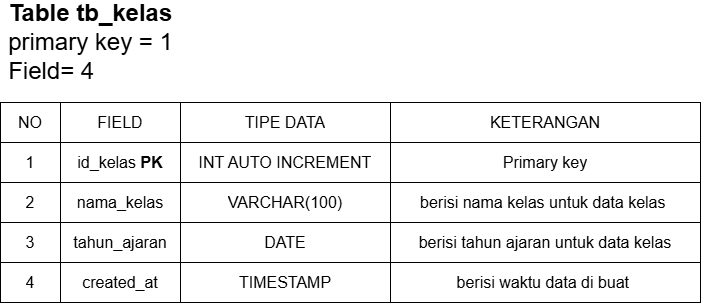

The diagram above was exported from draw.io. Its source (the exported page's mxGraphModel, read from the mxfile embedded in the PNG):
<mxGraphModel dx="2184" dy="1480" grid="1" gridSize="10" guides="1" tooltips="1" connect="1" arrows="1" fold="1" page="1" pageScale="1" pageWidth="850" pageHeight="1100" background="none" math="0" shadow="0">
  <root>
    <mxCell id="0" />
    <mxCell id="1" parent="0" />
    <mxCell id="2" parent="1" style="shape=table;startSize=0;container=1;collapsible=0;childLayout=tableLayout;fontSize=16;" value="" vertex="1">
      <mxGeometry height="200" width="700" x="4510" y="1090" as="geometry" />
    </mxCell>
    <mxCell id="3" parent="2" style="shape=tableRow;horizontal=0;startSize=0;swimlaneHead=0;swimlaneBody=0;strokeColor=inherit;top=0;left=0;bottom=0;right=0;collapsible=0;dropTarget=0;fillColor=none;points=[[0,0.5],[1,0.5]];portConstraint=eastwest;fontSize=16;" value="" vertex="1">
      <mxGeometry height="40" width="700" as="geometry" />
    </mxCell>
    <mxCell id="4" parent="3" style="shape=partialRectangle;html=1;whiteSpace=wrap;connectable=0;strokeColor=inherit;overflow=hidden;fillColor=none;top=0;left=0;bottom=0;right=0;pointerEvents=1;fontSize=16;" value="NO" vertex="1">
      <mxGeometry height="40" width="60" as="geometry">
        <mxRectangle height="40" width="60" as="alternateBounds" />
      </mxGeometry>
    </mxCell>
    <mxCell id="5" parent="3" style="shape=partialRectangle;html=1;whiteSpace=wrap;connectable=0;strokeColor=inherit;overflow=hidden;fillColor=none;top=0;left=0;bottom=0;right=0;pointerEvents=1;fontSize=16;" value="FIELD" vertex="1">
      <mxGeometry height="40" width="120" x="60" as="geometry">
        <mxRectangle height="40" width="120" as="alternateBounds" />
      </mxGeometry>
    </mxCell>
    <mxCell id="6" parent="3" style="shape=partialRectangle;html=1;whiteSpace=wrap;connectable=0;strokeColor=inherit;overflow=hidden;fillColor=none;top=0;left=0;bottom=0;right=0;pointerEvents=1;fontSize=16;" value="TIPE DATA" vertex="1">
      <mxGeometry height="40" width="210" x="180" as="geometry">
        <mxRectangle height="40" width="210" as="alternateBounds" />
      </mxGeometry>
    </mxCell>
    <mxCell id="7" parent="3" style="shape=partialRectangle;html=1;whiteSpace=wrap;connectable=0;strokeColor=inherit;overflow=hidden;fillColor=none;top=0;left=0;bottom=0;right=0;pointerEvents=1;fontSize=16;" value="KETERANGAN" vertex="1">
      <mxGeometry height="40" width="310" x="390" as="geometry">
        <mxRectangle height="40" width="310" as="alternateBounds" />
      </mxGeometry>
    </mxCell>
    <mxCell id="8" parent="2" style="shape=tableRow;horizontal=0;startSize=0;swimlaneHead=0;swimlaneBody=0;strokeColor=inherit;top=0;left=0;bottom=0;right=0;collapsible=0;dropTarget=0;fillColor=none;points=[[0,0.5],[1,0.5]];portConstraint=eastwest;fontSize=16;" value="" vertex="1">
      <mxGeometry height="40" width="700" y="40" as="geometry" />
    </mxCell>
    <mxCell id="9" parent="8" style="shape=partialRectangle;html=1;whiteSpace=wrap;connectable=0;strokeColor=inherit;overflow=hidden;fillColor=none;top=0;left=0;bottom=0;right=0;pointerEvents=1;fontSize=16;" value="1" vertex="1">
      <mxGeometry height="40" width="60" as="geometry">
        <mxRectangle height="40" width="60" as="alternateBounds" />
      </mxGeometry>
    </mxCell>
    <mxCell id="10" parent="8" style="shape=partialRectangle;html=1;whiteSpace=wrap;connectable=0;strokeColor=inherit;overflow=hidden;fillColor=none;top=0;left=0;bottom=0;right=0;pointerEvents=1;fontSize=16;" value="id_kelas &lt;b&gt;PK&lt;/b&gt;" vertex="1">
      <mxGeometry height="40" width="120" x="60" as="geometry">
        <mxRectangle height="40" width="120" as="alternateBounds" />
      </mxGeometry>
    </mxCell>
    <mxCell id="11" parent="8" style="shape=partialRectangle;html=1;whiteSpace=wrap;connectable=0;strokeColor=inherit;overflow=hidden;fillColor=none;top=0;left=0;bottom=0;right=0;pointerEvents=1;fontSize=16;" value="INT AUTO INCREMENT" vertex="1">
      <mxGeometry height="40" width="210" x="180" as="geometry">
        <mxRectangle height="40" width="210" as="alternateBounds" />
      </mxGeometry>
    </mxCell>
    <mxCell id="12" parent="8" style="shape=partialRectangle;html=1;whiteSpace=wrap;connectable=0;strokeColor=inherit;overflow=hidden;fillColor=none;top=0;left=0;bottom=0;right=0;pointerEvents=1;fontSize=16;" value="Primary key" vertex="1">
      <mxGeometry height="40" width="310" x="390" as="geometry">
        <mxRectangle height="40" width="310" as="alternateBounds" />
      </mxGeometry>
    </mxCell>
    <mxCell id="13" parent="2" style="shape=tableRow;horizontal=0;startSize=0;swimlaneHead=0;swimlaneBody=0;strokeColor=inherit;top=0;left=0;bottom=0;right=0;collapsible=0;dropTarget=0;fillColor=none;points=[[0,0.5],[1,0.5]];portConstraint=eastwest;fontSize=16;" value="" vertex="1">
      <mxGeometry height="40" width="700" y="80" as="geometry" />
    </mxCell>
    <mxCell id="14" parent="13" style="shape=partialRectangle;html=1;whiteSpace=wrap;connectable=0;strokeColor=inherit;overflow=hidden;fillColor=none;top=0;left=0;bottom=0;right=0;pointerEvents=1;fontSize=16;" value="2" vertex="1">
      <mxGeometry height="40" width="60" as="geometry">
        <mxRectangle height="40" width="60" as="alternateBounds" />
      </mxGeometry>
    </mxCell>
    <mxCell id="15" parent="13" style="shape=partialRectangle;html=1;whiteSpace=wrap;connectable=0;strokeColor=inherit;overflow=hidden;fillColor=none;top=0;left=0;bottom=0;right=0;pointerEvents=1;fontSize=16;" value="nama_kelas" vertex="1">
      <mxGeometry height="40" width="120" x="60" as="geometry">
        <mxRectangle height="40" width="120" as="alternateBounds" />
      </mxGeometry>
    </mxCell>
    <mxCell id="16" parent="13" style="shape=partialRectangle;html=1;whiteSpace=wrap;connectable=0;strokeColor=inherit;overflow=hidden;fillColor=none;top=0;left=0;bottom=0;right=0;pointerEvents=1;fontSize=16;" value="VARCHAR(100)" vertex="1">
      <mxGeometry height="40" width="210" x="180" as="geometry">
        <mxRectangle height="40" width="210" as="alternateBounds" />
      </mxGeometry>
    </mxCell>
    <mxCell id="17" parent="13" style="shape=partialRectangle;html=1;whiteSpace=wrap;connectable=0;strokeColor=inherit;overflow=hidden;fillColor=none;top=0;left=0;bottom=0;right=0;pointerEvents=1;fontSize=16;" value="berisi nama kelas untuk data kelas&amp;nbsp;" vertex="1">
      <mxGeometry height="40" width="310" x="390" as="geometry">
        <mxRectangle height="40" width="310" as="alternateBounds" />
      </mxGeometry>
    </mxCell>
    <mxCell id="18" parent="2" style="shape=tableRow;horizontal=0;startSize=0;swimlaneHead=0;swimlaneBody=0;strokeColor=inherit;top=0;left=0;bottom=0;right=0;collapsible=0;dropTarget=0;fillColor=none;points=[[0,0.5],[1,0.5]];portConstraint=eastwest;fontSize=16;" value="" vertex="1">
      <mxGeometry height="40" width="700" y="120" as="geometry" />
    </mxCell>
    <mxCell id="19" parent="18" style="shape=partialRectangle;html=1;whiteSpace=wrap;connectable=0;strokeColor=inherit;overflow=hidden;fillColor=none;top=0;left=0;bottom=0;right=0;pointerEvents=1;fontSize=16;" value="3" vertex="1">
      <mxGeometry height="40" width="60" as="geometry">
        <mxRectangle height="40" width="60" as="alternateBounds" />
      </mxGeometry>
    </mxCell>
    <mxCell id="20" parent="18" style="shape=partialRectangle;html=1;whiteSpace=wrap;connectable=0;strokeColor=inherit;overflow=hidden;fillColor=none;top=0;left=0;bottom=0;right=0;pointerEvents=1;fontSize=16;" value="tahun_ajaran" vertex="1">
      <mxGeometry height="40" width="120" x="60" as="geometry">
        <mxRectangle height="40" width="120" as="alternateBounds" />
      </mxGeometry>
    </mxCell>
    <mxCell id="21" parent="18" style="shape=partialRectangle;html=1;whiteSpace=wrap;connectable=0;strokeColor=inherit;overflow=hidden;fillColor=none;top=0;left=0;bottom=0;right=0;pointerEvents=1;fontSize=16;" value="DATE" vertex="1">
      <mxGeometry height="40" width="210" x="180" as="geometry">
        <mxRectangle height="40" width="210" as="alternateBounds" />
      </mxGeometry>
    </mxCell>
    <mxCell id="22" parent="18" style="shape=partialRectangle;html=1;whiteSpace=wrap;connectable=0;strokeColor=inherit;overflow=hidden;fillColor=none;top=0;left=0;bottom=0;right=0;pointerEvents=1;fontSize=16;" value="berisi tahun ajaran untuk data kelas" vertex="1">
      <mxGeometry height="40" width="310" x="390" as="geometry">
        <mxRectangle height="40" width="310" as="alternateBounds" />
      </mxGeometry>
    </mxCell>
    <mxCell id="23" parent="2" style="shape=tableRow;horizontal=0;startSize=0;swimlaneHead=0;swimlaneBody=0;strokeColor=inherit;top=0;left=0;bottom=0;right=0;collapsible=0;dropTarget=0;fillColor=none;points=[[0,0.5],[1,0.5]];portConstraint=eastwest;fontSize=16;" value="" vertex="1">
      <mxGeometry height="40" width="700" y="160" as="geometry" />
    </mxCell>
    <mxCell id="24" parent="23" style="shape=partialRectangle;html=1;whiteSpace=wrap;connectable=0;strokeColor=inherit;overflow=hidden;fillColor=none;top=0;left=0;bottom=0;right=0;pointerEvents=1;fontSize=16;" value="4" vertex="1">
      <mxGeometry height="40" width="60" as="geometry">
        <mxRectangle height="40" width="60" as="alternateBounds" />
      </mxGeometry>
    </mxCell>
    <mxCell id="25" parent="23" style="shape=partialRectangle;html=1;whiteSpace=wrap;connectable=0;strokeColor=inherit;overflow=hidden;fillColor=none;top=0;left=0;bottom=0;right=0;pointerEvents=1;fontSize=16;" value="created_at" vertex="1">
      <mxGeometry height="40" width="120" x="60" as="geometry">
        <mxRectangle height="40" width="120" as="alternateBounds" />
      </mxGeometry>
    </mxCell>
    <mxCell id="26" parent="23" style="shape=partialRectangle;html=1;whiteSpace=wrap;connectable=0;strokeColor=inherit;overflow=hidden;fillColor=none;top=0;left=0;bottom=0;right=0;pointerEvents=1;fontSize=16;" value="TIMESTAMP" vertex="1">
      <mxGeometry height="40" width="210" x="180" as="geometry">
        <mxRectangle height="40" width="210" as="alternateBounds" />
      </mxGeometry>
    </mxCell>
    <mxCell id="27" parent="23" style="shape=partialRectangle;html=1;whiteSpace=wrap;connectable=0;strokeColor=inherit;overflow=hidden;fillColor=none;top=0;left=0;bottom=0;right=0;pointerEvents=1;fontSize=16;" value="berisi waktu data di buat&amp;nbsp;" vertex="1">
      <mxGeometry height="40" width="310" x="390" as="geometry">
        <mxRectangle height="40" width="310" as="alternateBounds" />
      </mxGeometry>
    </mxCell>
    <mxCell id="28" parent="1" style="text;strokeColor=none;fillColor=none;html=1;fontSize=24;fontStyle=1;verticalAlign=middle;align=center;" value="&lt;span style=&quot;text-align: left;&quot;&gt;Table tb_kelas&lt;/span&gt;&lt;div style=&quot;text-align: left;&quot;&gt;&lt;span style=&quot;font-weight: normal;&quot;&gt;primary key = 1&lt;/span&gt;&lt;/div&gt;&lt;div style=&quot;text-align: left;&quot;&gt;&lt;span style=&quot;font-weight: normal; background-color: transparent; color: light-dark(rgb(0, 0, 0), rgb(255, 255, 255));&quot;&gt;Field= 4&lt;/span&gt;&lt;/div&gt;" vertex="1">
      <mxGeometry height="40" width="100" x="4550" y="1010" as="geometry" />
    </mxCell>
  </root>
</mxGraphModel>